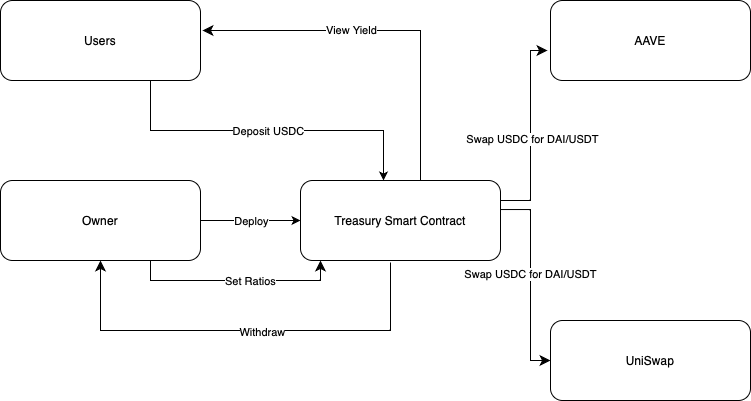

The diagram above was exported from draw.io. Its source (the exported page's mxGraphModel, read from the mxfile embedded in the PNG):
<mxGraphModel dx="954" dy="647" grid="1" gridSize="10" guides="1" tooltips="1" connect="1" arrows="1" fold="1" page="1" pageScale="1" pageWidth="827" pageHeight="1169" math="0" shadow="0">
  <root>
    <mxCell id="0" />
    <mxCell id="1" parent="0" />
    <mxCell id="rVoQn3qxrgFHyhIR7_0t-1" value="Users&lt;br&gt;" style="rounded=1;whiteSpace=wrap;html=1;" parent="1" vertex="1">
      <mxGeometry x="50" y="70" width="200" height="80" as="geometry" />
    </mxCell>
    <mxCell id="rVoQn3qxrgFHyhIR7_0t-2" value="Treasury Smart Contract" style="rounded=1;whiteSpace=wrap;html=1;" parent="1" vertex="1">
      <mxGeometry x="350" y="250" width="200" height="80" as="geometry" />
    </mxCell>
    <mxCell id="rVoQn3qxrgFHyhIR7_0t-3" value="Owner&lt;br&gt;" style="rounded=1;whiteSpace=wrap;html=1;" parent="1" vertex="1">
      <mxGeometry x="50" y="250" width="200" height="80" as="geometry" />
    </mxCell>
    <mxCell id="rVoQn3qxrgFHyhIR7_0t-8" value="" style="endArrow=classic;html=1;rounded=0;edgeStyle=orthogonalEdgeStyle;" parent="1" edge="1">
      <mxGeometry relative="1" as="geometry">
        <mxPoint x="250" y="290" as="sourcePoint" />
        <mxPoint x="350" y="290" as="targetPoint" />
      </mxGeometry>
    </mxCell>
    <mxCell id="rVoQn3qxrgFHyhIR7_0t-9" value="Deploy" style="edgeLabel;resizable=0;html=1;align=center;verticalAlign=middle;" parent="rVoQn3qxrgFHyhIR7_0t-8" connectable="0" vertex="1">
      <mxGeometry relative="1" as="geometry" />
    </mxCell>
    <mxCell id="rVoQn3qxrgFHyhIR7_0t-12" value="" style="endArrow=classic;html=1;rounded=0;edgeStyle=orthogonalEdgeStyle;exitX=0.75;exitY=1;exitDx=0;exitDy=0;entryX=0.415;entryY=0;entryDx=0;entryDy=0;entryPerimeter=0;" parent="1" source="rVoQn3qxrgFHyhIR7_0t-1" target="rVoQn3qxrgFHyhIR7_0t-2" edge="1">
      <mxGeometry relative="1" as="geometry">
        <mxPoint x="370" y="200" as="sourcePoint" />
        <mxPoint x="530" y="200" as="targetPoint" />
        <Array as="points">
          <mxPoint x="200" y="200" />
          <mxPoint x="433" y="200" />
        </Array>
      </mxGeometry>
    </mxCell>
    <mxCell id="rVoQn3qxrgFHyhIR7_0t-13" value="Deposit USDC" style="edgeLabel;resizable=0;html=1;align=center;verticalAlign=middle;" parent="rVoQn3qxrgFHyhIR7_0t-12" connectable="0" vertex="1">
      <mxGeometry relative="1" as="geometry" />
    </mxCell>
    <mxCell id="rVoQn3qxrgFHyhIR7_0t-16" value="" style="edgeStyle=elbowEdgeStyle;elbow=vertical;endArrow=classic;html=1;curved=0;rounded=0;endSize=8;startSize=8;entryX=0.5;entryY=1;entryDx=0;entryDy=0;exitX=0.45;exitY=1.025;exitDx=0;exitDy=0;exitPerimeter=0;" parent="1" source="rVoQn3qxrgFHyhIR7_0t-2" target="rVoQn3qxrgFHyhIR7_0t-3" edge="1">
      <mxGeometry width="50" height="50" relative="1" as="geometry">
        <mxPoint x="390" y="350" as="sourcePoint" />
        <mxPoint x="440" y="300" as="targetPoint" />
        <Array as="points">
          <mxPoint x="290" y="400" />
        </Array>
      </mxGeometry>
    </mxCell>
    <mxCell id="rVoQn3qxrgFHyhIR7_0t-17" value="Withdraw&lt;br&gt;" style="edgeLabel;html=1;align=center;verticalAlign=middle;resizable=0;points=[];" parent="rVoQn3qxrgFHyhIR7_0t-16" vertex="1" connectable="0">
      <mxGeometry x="-0.0815" y="1" relative="1" as="geometry">
        <mxPoint as="offset" />
      </mxGeometry>
    </mxCell>
    <mxCell id="rVoQn3qxrgFHyhIR7_0t-18" value="AAVE" style="rounded=1;whiteSpace=wrap;html=1;" parent="1" vertex="1">
      <mxGeometry x="600" y="70" width="200" height="80" as="geometry" />
    </mxCell>
    <mxCell id="rVoQn3qxrgFHyhIR7_0t-19" value="UniSwap&lt;br&gt;" style="rounded=1;whiteSpace=wrap;html=1;" parent="1" vertex="1">
      <mxGeometry x="600" y="390" width="200" height="80" as="geometry" />
    </mxCell>
    <mxCell id="rVoQn3qxrgFHyhIR7_0t-22" value="" style="edgeStyle=elbowEdgeStyle;elbow=vertical;endArrow=classic;html=1;curved=0;rounded=0;endSize=8;startSize=8;exitX=0.75;exitY=1;exitDx=0;exitDy=0;" parent="1" source="rVoQn3qxrgFHyhIR7_0t-3" edge="1">
      <mxGeometry width="50" height="50" relative="1" as="geometry">
        <mxPoint x="320" y="380" as="sourcePoint" />
        <mxPoint x="370" y="330" as="targetPoint" />
        <Array as="points">
          <mxPoint x="285" y="350" />
        </Array>
      </mxGeometry>
    </mxCell>
    <mxCell id="rVoQn3qxrgFHyhIR7_0t-23" value="Set Ratios" style="edgeLabel;html=1;align=center;verticalAlign=middle;resizable=0;points=[];" parent="rVoQn3qxrgFHyhIR7_0t-22" vertex="1" connectable="0">
      <mxGeometry x="0.1294" relative="1" as="geometry">
        <mxPoint as="offset" />
      </mxGeometry>
    </mxCell>
    <mxCell id="rVoQn3qxrgFHyhIR7_0t-24" value="" style="edgeStyle=elbowEdgeStyle;elbow=horizontal;endArrow=classic;html=1;curved=0;rounded=0;endSize=8;startSize=8;entryX=-0.015;entryY=0.625;entryDx=0;entryDy=0;entryPerimeter=0;" parent="1" target="rVoQn3qxrgFHyhIR7_0t-18" edge="1">
      <mxGeometry width="50" height="50" relative="1" as="geometry">
        <mxPoint x="550" y="270" as="sourcePoint" />
        <mxPoint x="600" y="220" as="targetPoint" />
        <Array as="points">
          <mxPoint x="580" y="154" />
        </Array>
      </mxGeometry>
    </mxCell>
    <mxCell id="rVoQn3qxrgFHyhIR7_0t-25" value="Swap USDC for DAI/USDT" style="edgeLabel;html=1;align=center;verticalAlign=middle;resizable=0;points=[];" parent="rVoQn3qxrgFHyhIR7_0t-24" vertex="1" connectable="0">
      <mxGeometry x="-0.066" y="-1" relative="1" as="geometry">
        <mxPoint as="offset" />
      </mxGeometry>
    </mxCell>
    <mxCell id="rVoQn3qxrgFHyhIR7_0t-26" value="" style="edgeStyle=elbowEdgeStyle;elbow=horizontal;endArrow=classic;html=1;curved=0;rounded=0;endSize=8;startSize=8;entryX=0;entryY=0.5;entryDx=0;entryDy=0;exitX=1;exitY=0.363;exitDx=0;exitDy=0;exitPerimeter=0;" parent="1" source="rVoQn3qxrgFHyhIR7_0t-2" target="rVoQn3qxrgFHyhIR7_0t-19" edge="1">
      <mxGeometry width="50" height="50" relative="1" as="geometry">
        <mxPoint x="560" y="280" as="sourcePoint" />
        <mxPoint x="620" y="230" as="targetPoint" />
        <Array as="points">
          <mxPoint x="580" y="360" />
        </Array>
      </mxGeometry>
    </mxCell>
    <mxCell id="rVoQn3qxrgFHyhIR7_0t-27" value="Swap USDC for DAI/USDT" style="edgeLabel;html=1;align=center;verticalAlign=middle;resizable=0;points=[];" parent="rVoQn3qxrgFHyhIR7_0t-26" vertex="1" connectable="0">
      <mxGeometry x="-0.066" y="-1" relative="1" as="geometry">
        <mxPoint as="offset" />
      </mxGeometry>
    </mxCell>
    <mxCell id="rVoQn3qxrgFHyhIR7_0t-30" value="" style="edgeStyle=elbowEdgeStyle;elbow=horizontal;endArrow=classic;html=1;curved=0;rounded=0;endSize=8;startSize=8;entryX=1.01;entryY=0.375;entryDx=0;entryDy=0;entryPerimeter=0;exitX=0.75;exitY=0;exitDx=0;exitDy=0;" parent="1" source="rVoQn3qxrgFHyhIR7_0t-2" target="rVoQn3qxrgFHyhIR7_0t-1" edge="1">
      <mxGeometry width="50" height="50" relative="1" as="geometry">
        <mxPoint x="400" y="130" as="sourcePoint" />
        <mxPoint x="450" y="80" as="targetPoint" />
        <Array as="points">
          <mxPoint x="470" y="180" />
        </Array>
      </mxGeometry>
    </mxCell>
    <mxCell id="rVoQn3qxrgFHyhIR7_0t-31" value="View Yield" style="edgeLabel;html=1;align=center;verticalAlign=middle;resizable=0;points=[];" parent="rVoQn3qxrgFHyhIR7_0t-30" vertex="1" connectable="0">
      <mxGeometry x="0.2563" y="-1" relative="1" as="geometry">
        <mxPoint as="offset" />
      </mxGeometry>
    </mxCell>
  </root>
</mxGraphModel>